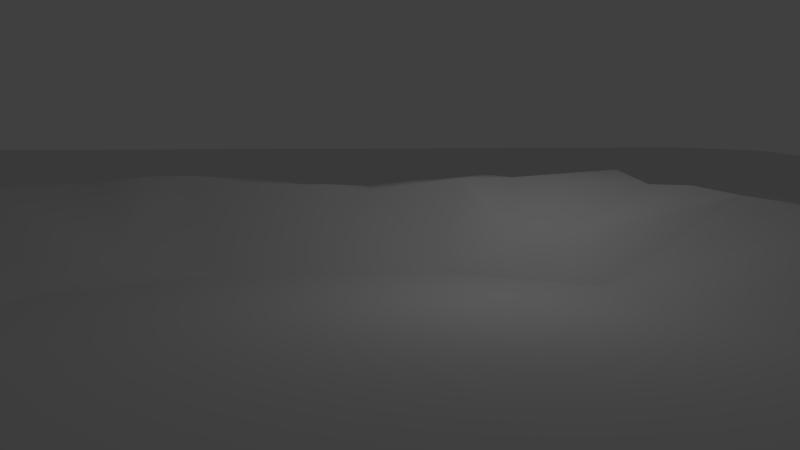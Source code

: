 # Source: lake.blend  (saved by Blender 2.82.7; exported with 4.5.12 LTS)
import bpy
from mathutils import Matrix  # noqa: F401  (used for matrix-valued properties, if any)

bpy.ops.wm.read_factory_settings(use_empty=True)
scene = bpy.context.scene
scene.name = 'Scene'

# ---- collections
col_collection_1 = bpy.data.collections.new('Collection 1'); scene.collection.children.link(col_collection_1)

# ---- world
world_world = bpy.data.worlds.new('World'); scene.world = world_world
world_world.color = (0.05088, 0.05088, 0.05088)
world_world.use_sun_shadow = False
world_world.sun_shadow_jitter_overblur = 0.0
world_world.cycles.sampling_method = 'MANUAL'
world_world.cycles.sample_map_resolution = 256

# ---- cameras
cam_camera = bpy.data.cameras.new('Camera')
cam_camera.clip_end = 100.0
cam_camera.lens = 35.0
cam_camera.sensor_width = 32.0
cam_camera.sensor_height = 18.0
cam_camera.ortho_scale = 7.314
cam_camera.dof.focus_distance = 0.0
cam_camera.dof.aperture_fstop = 128.0

# ---- lights
light_lamp = bpy.data.lights.new('Lamp', 'POINT')
light_lamp.transmission_factor = 0.0
light_lamp.cutoff_distance = 30.0
light_lamp.energy = 100.0
light_lamp.shadow_buffer_clip_start = 1.001
light_lamp.shadow_soft_size = 1.0
light_lamp.shadow_maximum_resolution = 0.006
light_lamp.use_absolute_resolution = True
light_lamp.cycles.use_multiple_importance_sampling = False

# ---- meshes
me_plane = bpy.data.meshes.new('Plane')
me_plane.from_pydata([(3.506, -1.0, 0.125), (-3.506, -1.0, 0.125), (1.077, 1.016, 0.1561), (-1.076, 1.016, 0.1561), (0.0002254, -2.817, 0.0), (0.0002254, 1.016, 0.1561), (-1.972, 0.01567, 0.1561), (1.972, 0.01567, 0.1561), (0.0002254, 0.0, 0.0), (-3.461, -2.817, 0.0), (-0.538, 1.016, 0.1561), (-2.782, -0.4843, 0.1561), (1.433, 0.5157, 0.1561), (3.461, -2.817, 0.0), (0.5385, 1.016, 0.1568), (-1.433, 0.5157, 0.1561), (2.783, -0.4843, 0.1561), (0.0002254, -0.5, 0.0), (0.0002254, 0.5, 0.0), (0.9862, 0.0, 0.0), (-0.9857, 0.0, 0.0), (-1.391, -0.5, 0.0), (1.391, -0.5, 0.0), (0.6453, 0.4303, 0.1085), (-0.6688, 0.4433, 0.07422), (-0.8071, 1.016, 0.1561), (1.255, 0.7657, 0.1561), (0.8076, 1.016, 0.1562), (-1.255, 0.7657, 0.1561), (0.000894, 0.7373, 0.2701), (1.475, -0.001739, 0.2505), (-0.2689, 1.016, 0.1561), (-2.377, -0.2343, 0.1561), (1.703, 0.2657, 0.1561), (0.2693, 1.016, 0.1561), (-1.702, 0.2657, 0.1561), (2.377, -0.2343, 0.1561), (-1.475, -0.001906, 0.251), (-1.188, -0.25, 0.0), (-2.087, -0.5, 0.2415), (1.189, -0.25, 0.0), (2.084, -0.5027, 0.2561), (0.8515, 0.25, 0.0), (0.6261, 0.7315, 0.2897), (1.045, 0.4891, 0.2888), (0.3585, 0.5, 0.0), (-0.851, 0.25, 0.0), (-0.6194, 0.7323, 0.3011), (-0.358, 0.5, 0.0), (-1.069, 0.4969, 0.2545), (-1.275, 0.2494, 0.245), (-1.779, -0.2519, 0.2519), (1.762, -0.2606, 0.3006), (1.257, 0.2431, 0.2769), (0.9413, 0.75, 0.2416), (0.314, 0.7378, 0.2683), (-0.3107, 0.7331, 0.2772), (-0.9401, 0.7496, 0.2507), (-0.9417, 1.016, 0.1561), (1.166, 0.8907, 0.1561), (0.9421, 1.016, 0.1561), (-1.165, 0.8907, 0.1561), (0.0005972, 0.8762, 0.2449), (1.725, -4.822e-05, 0.2447), (-0.1343, 1.016, 0.1561), (-2.174, -0.1093, 0.1561), (1.837, 0.1407, 0.1561), (0.1348, 1.016, 0.1561), (-1.837, 0.1407, 0.1561), (2.175, -0.1093, 0.1561), (-1.725, 0.0, 0.2415), (2.435, -0.5, 0.2415), (0.583, 0.8842, 0.2878), (1.255, 0.5003, 0.2453), (-0.5816, 0.8824, 0.2836), (-0.6726, 1.016, 0.1561), (1.344, 0.6407, 0.1561), (0.673, 1.016, 0.1565), (-1.344, 0.6407, 0.1561), (-0.4035, 1.016, 0.1561), (-2.58, -0.3593, 0.1561), (1.568, 0.3907, 0.1561), (0.4039, 1.016, 0.1561), (-1.568, 0.3907, 0.1561), (2.58, -0.3593, 0.1561), (-2.434, -0.5, 0.2415), (-1.257, 0.5008, 0.2485), (-1.372, 0.1231, 0.2534), (-1.164, 0.3715, 0.2585), (-1.503, 0.257, 0.2807), (-1.917, -0.3847, 0.285), (-1.628, -0.1265, 0.2484), (-2.08, -0.25, 0.2415), (1.928, -0.3784, 0.2609), (1.619, -0.1311, 0.2767), (2.081, -0.2496, 0.2438), (1.371, 0.1222, 0.2577), (1.148, 0.365, 0.2961), (1.49, 0.25, 0.2418), (0.9847, 0.6224, 0.3258), (0.8732, 0.8734, 0.2369), (1.098, 0.75, 0.2415), (0.7819, 0.7492, 0.2451), (0.2884, 0.8831, 0.2659), (0.4704, 0.7307, 0.2893), (0.157, 0.7481, 0.2459), (-0.2894, 0.8857, 0.2762), (-0.1551, 0.7367, 0.271), (-0.4673, 0.7259, 0.3033), (-0.9984, 0.6161, 0.2876), (-0.8745, 0.8788, 0.2572), (-0.7763, 0.7416, 0.2804), (-1.102, 0.7514, 0.2484), (-1.61, 0.126, 0.2477), (-2.257, -0.375, 0.2415), (-1.18, 0.626, 0.2496), (-1.374, 0.3762, 0.248), (-1.903, -0.125, 0.2415), (2.258, -0.375, 0.2415), (1.904, -0.1241, 0.2464), (1.608, 0.125, 0.2415), (1.372, 0.375, 0.2431), (1.176, 0.6252, 0.2436), (1.019, 0.8739, 0.238), (0.7286, 0.8821, 0.2724), (0.4372, 0.8808, 0.2761), (0.1456, 0.8778, 0.2496), (-0.1443, 0.8823, 0.2643), (-0.437, 0.8811, 0.2744), (-0.7277, 0.8834, 0.2769), (-1.022, 0.877, 0.247), (3.506, 4.719, 0.125), (-3.506, 4.719, 0.125), (1.837, 4.707, 0.1561), (-0.8071, 4.707, 0.1561), (0.2693, 4.707, 0.1561), (-1.165, 4.707, 0.1561), (1.344, 4.707, 0.1561), (-2.782, 4.707, 0.1561), (2.783, 4.707, 0.1561), (-2.174, 4.707, 0.1561), (2.175, 4.707, 0.1561), (0.4039, 4.707, 0.1561), (0.5385, 4.707, 0.1561), (1.703, 4.707, 0.1561), (-1.972, 4.707, 0.1561), (-1.344, 4.707, 0.1561), (-0.538, 4.707, 0.1561), (-1.702, 4.707, 0.1561), (1.972, 4.707, 0.1561), (1.166, 4.707, 0.1561), (-1.433, 4.707, 0.1561), (-0.1343, 4.707, 0.1561), (-1.076, 4.707, 0.1561), (1.433, 4.707, 0.1561), (0.9421, 4.707, 0.1561), (-0.2689, 4.707, 0.1561), (-2.377, 4.707, 0.1561), (2.377, 4.707, 0.1561), (-0.6726, 4.707, 0.1561), (1.568, 4.707, 0.1561), (0.1348, 4.707, 0.1561), (-1.255, 4.707, 0.1561), (1.255, 4.707, 0.1561), (-2.58, 4.707, 0.1561), (2.58, 4.707, 0.1561), (1.077, 4.707, 0.1561), (0.0002254, 4.707, 0.1561), (0.673, 4.707, 0.1561), (-0.9417, 4.707, 0.1561), (-1.837, 4.707, 0.1561), (0.8076, 4.707, 0.1561), (-0.4035, 4.707, 0.1561), (-1.568, 4.707, 0.1561)], [], [(21, 39, 85, 11, 1, 9), (22, 17, 4, 13), (45, 18, 8, 19, 42), (113, 68, 6, 70), (17, 21, 9, 4), (8, 20, 38, 21, 17), (114, 80, 11, 85), (16, 71, 41, 22, 13, 0), (52, 40, 22, 41, 93), (19, 8, 17, 22, 40), (53, 42, 19, 30, 96), (102, 43, 23, 44, 99), (55, 105, 29, 18, 45), (48, 24, 46), (56, 108, 47, 24, 48), (115, 78, 15, 86), (23, 45, 42), (46, 50, 87, 37, 20), (24, 49, 88, 50, 46), (116, 83, 35, 89), (38, 51, 90, 39, 21), (20, 37, 91, 51, 38), (117, 65, 32, 92), (118, 93, 41, 71), (119, 94, 52, 95), (30, 19, 40, 52, 94), (120, 96, 30, 63), (121, 97, 53, 98), (44, 23, 42, 53, 97), (122, 99, 44, 73), (123, 100, 54, 101), (124, 72, 43, 102), (43, 104, 55, 45, 23), (125, 103, 55, 104), (126, 62, 29, 105), (18, 48, 46, 20, 8), (29, 107, 56, 48, 18), (127, 106, 56, 107), (128, 74, 47, 108), (111, 57, 109), (129, 110, 57, 111), (130, 61, 28, 112), (87, 113, 70, 37), (50, 89, 113, 87), (89, 35, 68, 113), (90, 114, 85, 39), (51, 92, 114, 90), (92, 32, 80, 114), (54, 102, 99), (109, 115, 86, 49), (57, 112, 115, 109), (112, 28, 78, 115), (88, 116, 89, 50), (49, 86, 116, 88), (86, 15, 83, 116), (91, 117, 92, 51), (37, 70, 117, 91), (70, 6, 65, 117), (84, 118, 71, 16), (36, 95, 118, 84), (95, 52, 93, 118), (69, 119, 95, 36), (7, 63, 119, 69), (63, 30, 94, 119), (66, 120, 63, 7), (33, 98, 120, 66), (98, 53, 96, 120), (81, 121, 98, 33), (12, 73, 121, 81), (73, 44, 97, 121), (76, 122, 73, 12), (26, 101, 122, 76), (101, 54, 99, 122), (59, 123, 101, 26), (2, 60, 123, 59), (60, 27, 100, 123), (100, 124, 102, 54), (27, 77, 124, 100), (77, 14, 72, 124), (72, 125, 104, 43), (14, 82, 125, 72), (82, 34, 103, 125), (103, 126, 105, 55), (34, 67, 126, 103), (67, 5, 62, 126), (62, 127, 107, 29), (5, 64, 127, 62), (64, 31, 106, 127), (106, 128, 108, 56), (31, 79, 128, 106), (79, 10, 74, 128), (47, 111, 109, 49, 24), (74, 129, 111, 47), (10, 75, 129, 74), (75, 25, 110, 129), (110, 130, 112, 57), (25, 58, 130, 110), (58, 3, 61, 130), (168, 143, 14, 77), (61, 3, 153, 136), (78, 28, 162, 146), (155, 171, 27, 60), (164, 138, 11, 80), (173, 148, 35, 83), (140, 157, 32, 65), (150, 166, 2, 59), (159, 134, 25, 75), (80, 32, 157, 164), (82, 14, 143, 142), (64, 5, 167, 152), (67, 34, 135, 161), (170, 145, 6, 68), (76, 12, 154, 137), (60, 2, 166, 155), (77, 27, 171, 168), (59, 26, 163, 150), (172, 147, 10, 79), (142, 135, 34, 82), (152, 156, 31, 64), (84, 16, 139, 165), (66, 7, 149, 133), (69, 36, 158, 141), (132, 1, 11, 138), (146, 151, 15, 78), (16, 0, 131, 139), (79, 31, 156, 172), (136, 162, 28, 61), (160, 154, 12, 81), (165, 158, 36, 84), (133, 144, 33, 66), (161, 167, 5, 67), (75, 10, 147, 159), (137, 163, 26, 76), (58, 25, 134, 169), (81, 33, 144, 160), (83, 15, 151, 173), (65, 6, 145, 140), (68, 35, 148, 170), (141, 149, 7, 69), (169, 153, 3, 58)])
me_plane.polygons.foreach_set('use_smooth', [1, 0, 0, 1, 0, 0, 1, 1, 1, 0, 1, 1, 1, 1, 1, 1, 1, 1, 1, 1, 1, 1, 1, 1, 1, 1, 1, 1, 1, 1, 1, 1, 1, 1, 1, 0, 1, 1, 1, 1, 1, 1, 1, 1, 1, 1, 1, 1, 1, 1, 1, 1, 1, 1, 1, 1, 1, 1, 1, 1, 1, 1, 1, 1, 1, 1, 1, 1, 1, 1, 1, 1, 1, 1, 1, 1, 1, 1, 1, 1, 1, 1, 1, 1, 1, 1, 1, 1, 1, 1, 1, 1, 1, 1, 1, 1, 1, 1, 1, 1, 1, 1, 1, 1, 1, 1, 1, 1, 1, 1, 1, 1, 1, 1, 1, 1, 1, 1, 1, 1, 1, 1, 1, 1, 1, 1, 1, 1, 1, 1, 1, 1, 1, 1, 1, 1, 1, 1, 1, 1])
_uv = me_plane.uv_layers.new(name='UVMap')
_uv.uv.foreach_set('vector', [0.3196, 0.3001, 0.2247, 0.3057, 0.1794, 0.3055, 0.1331, 0.3077, 0.0395, 0.2376, 0.05036, -8.578e-05, 0.6765, 0.3019, 0.4982, 0.2994, 0.4998, -8.366e-05, 0.9487, 0.005109, 0.5425, 0.4242, 0.498, 0.4247, 0.498, 0.3625, 0.6222, 0.3645, 0.6032, 0.3944, 0.2863, 0.3886, 0.2543, 0.3924, 0.2369, 0.3759, 0.2708, 0.3721, 0.4982, 0.2994, 0.3196, 0.3001, 0.05036, -8.578e-05, 0.4998, -8.366e-05, 0.498, 0.3625, 0.3735, 0.3635, 0.3466, 0.332, 0.3196, 0.3001, 0.4982, 0.2994, 0.2023, 0.322, 0.1589, 0.325, 0.1331, 0.3077, 0.1794, 0.3055, 0.8633, 0.3113, 0.817, 0.3087, 0.7716, 0.3086, 0.6765, 0.3019, 0.9487, 0.005109, 0.957, 0.242, 0.7309, 0.3414, 0.6495, 0.3333, 0.6765, 0.3019, 0.7716, 0.3086, 0.7513, 0.325, 0.6222, 0.3645, 0.498, 0.3625, 0.4982, 0.2994, 0.6765, 0.3019, 0.6495, 0.3333, 0.6635, 0.4061, 0.6032, 0.3944, 0.6222, 0.3645, 0.6928, 0.3735, 0.6786, 0.3899, 0.602, 0.4725, 0.5815, 0.468, 0.5812, 0.4236, 0.6355, 0.4377, 0.6269, 0.4546, 0.5402, 0.4691, 0.5185, 0.4696, 0.4971, 0.4699, 0.498, 0.4247, 0.5425, 0.4242, 0.4537, 0.4237, 0.4136, 0.4215, 0.3921, 0.3941, 0.4563, 0.4689, 0.4361, 0.4688, 0.417, 0.4684, 0.4136, 0.4215, 0.4537, 0.4237, 0.3438, 0.4541, 0.3189, 0.4585, 0.3069, 0.4421, 0.333, 0.4375, 0.5812, 0.4236, 0.5425, 0.4242, 0.6032, 0.3944, 0.3921, 0.3941, 0.3304, 0.4036, 0.3172, 0.3874, 0.3035, 0.3716, 0.3735, 0.3635, 0.4136, 0.4215, 0.3585, 0.4363, 0.3451, 0.4201, 0.3304, 0.4036, 0.3921, 0.3941, 0.3171, 0.4208, 0.2892, 0.4257, 0.2718, 0.4091, 0.3011, 0.4045, 0.3466, 0.332, 0.2638, 0.3389, 0.2454, 0.3224, 0.2247, 0.3057, 0.3196, 0.3001, 0.3735, 0.3635, 0.3035, 0.3716, 0.2836, 0.3553, 0.2638, 0.3389, 0.3466, 0.332, 0.2477, 0.3554, 0.2108, 0.3591, 0.1848, 0.342, 0.2247, 0.3392, 0.7942, 0.3252, 0.7513, 0.325, 0.7716, 0.3086, 0.817, 0.3087, 0.749, 0.3586, 0.7124, 0.3572, 0.7309, 0.3414, 0.7713, 0.3417, 0.6928, 0.3735, 0.6222, 0.3645, 0.6495, 0.3333, 0.7309, 0.3414, 0.7124, 0.3572, 0.7102, 0.3908, 0.6786, 0.3899, 0.6928, 0.3735, 0.726, 0.3746, 0.6789, 0.4237, 0.6493, 0.4221, 0.6635, 0.4061, 0.6945, 0.4072, 0.6355, 0.4377, 0.5812, 0.4236, 0.6032, 0.3944, 0.6635, 0.4061, 0.6493, 0.4221, 0.6528, 0.4564, 0.6269, 0.4546, 0.6355, 0.4377, 0.6635, 0.4402, 0.6319, 0.4889, 0.6129, 0.4891, 0.6219, 0.4733, 0.6422, 0.4727, 0.5936, 0.4885, 0.5752, 0.4877, 0.5815, 0.468, 0.602, 0.4725, 0.5815, 0.468, 0.561, 0.4683, 0.5402, 0.4691, 0.5425, 0.4242, 0.5812, 0.4236, 0.5565, 0.4878, 0.5368, 0.4882, 0.5402, 0.4691, 0.561, 0.4683, 0.5174, 0.4881, 0.4976, 0.4886, 0.4971, 0.4699, 0.5185, 0.4696, 0.498, 0.4247, 0.4537, 0.4237, 0.3921, 0.3941, 0.3735, 0.3635, 0.498, 0.3625, 0.4971, 0.4699, 0.4767, 0.4696, 0.4563, 0.4689, 0.4537, 0.4237, 0.498, 0.4247, 0.478, 0.4887, 0.4591, 0.4886, 0.4563, 0.4689, 0.4767, 0.4696, 0.44, 0.4883, 0.4215, 0.4877, 0.417, 0.4684, 0.4361, 0.4688, 0.3967, 0.4696, 0.3753, 0.4708, 0.3684, 0.4526, 0.4029, 0.4877, 0.3838, 0.4876, 0.3753, 0.4708, 0.3967, 0.4696, 0.3647, 0.4871, 0.3429, 0.4918, 0.3309, 0.4751, 0.3543, 0.4708, 0.3172, 0.3874, 0.2863, 0.3886, 0.2708, 0.3721, 0.3035, 0.3716, 0.3304, 0.4036, 0.3011, 0.4045, 0.2863, 0.3886, 0.3172, 0.3874, 0.3011, 0.4045, 0.2718, 0.4091, 0.2543, 0.3924, 0.2863, 0.3886, 0.2454, 0.3224, 0.2023, 0.322, 0.1794, 0.3055, 0.2247, 0.3057, 0.2638, 0.3389, 0.2247, 0.3392, 0.2023, 0.322, 0.2454, 0.3224, 0.2247, 0.3392, 0.1848, 0.342, 0.1589, 0.325, 0.2023, 0.322, 0.6219, 0.4733, 0.602, 0.4725, 0.6269, 0.4546, 0.3684, 0.4526, 0.3438, 0.4541, 0.333, 0.4375, 0.3585, 0.4363, 0.3753, 0.4708, 0.3543, 0.4708, 0.3438, 0.4541, 0.3684, 0.4526, 0.3543, 0.4708, 0.3309, 0.4751, 0.3189, 0.4585, 0.3438, 0.4541, 0.3451, 0.4201, 0.3171, 0.4208, 0.3011, 0.4045, 0.3304, 0.4036, 0.3585, 0.4363, 0.333, 0.4375, 0.3171, 0.4208, 0.3451, 0.4201, 0.333, 0.4375, 0.3069, 0.4421, 0.2892, 0.4257, 0.3171, 0.4208, 0.2836, 0.3553, 0.2477, 0.3554, 0.2247, 0.3392, 0.2638, 0.3389, 0.3035, 0.3716, 0.2708, 0.3721, 0.2477, 0.3554, 0.2836, 0.3553, 0.2708, 0.3721, 0.2369, 0.3759, 0.2108, 0.3591, 0.2477, 0.3554, 0.8374, 0.3283, 0.7942, 0.3252, 0.817, 0.3087, 0.8633, 0.3113, 0.8115, 0.3452, 0.7713, 0.3417, 0.7942, 0.3252, 0.8374, 0.3283, 0.7713, 0.3417, 0.7309, 0.3414, 0.7513, 0.325, 0.7942, 0.3252, 0.7855, 0.362, 0.749, 0.3586, 0.7713, 0.3417, 0.8115, 0.3452, 0.7596, 0.3788, 0.726, 0.3746, 0.749, 0.3586, 0.7855, 0.362, 0.726, 0.3746, 0.6928, 0.3735, 0.7124, 0.3572, 0.749, 0.3586, 0.7421, 0.3951, 0.7102, 0.3908, 0.726, 0.3746, 0.7596, 0.3788, 0.7245, 0.4114, 0.6945, 0.4072, 0.7102, 0.3908, 0.7421, 0.3951, 0.6945, 0.4072, 0.6635, 0.4061, 0.6786, 0.3899, 0.7102, 0.3908, 0.7069, 0.4278, 0.6789, 0.4237, 0.6945, 0.4072, 0.7245, 0.4114, 0.6893, 0.4444, 0.6635, 0.4402, 0.6789, 0.4237, 0.7069, 0.4278, 0.6635, 0.4402, 0.6355, 0.4377, 0.6493, 0.4221, 0.6789, 0.4237, 0.6774, 0.4607, 0.6528, 0.4564, 0.6635, 0.4402, 0.6893, 0.4444, 0.6654, 0.4771, 0.6422, 0.4727, 0.6528, 0.4564, 0.6774, 0.4607, 0.6422, 0.4727, 0.6219, 0.4733, 0.6269, 0.4546, 0.6528, 0.4564, 0.6534, 0.4936, 0.6319, 0.4889, 0.6422, 0.4727, 0.6654, 0.4771, 0.6409, 0.51, 0.6227, 0.5106, 0.6319, 0.4889, 0.6534, 0.4936, 0.6227, 0.5106, 0.6048, 0.511, 0.6129, 0.4891, 0.6319, 0.4889, 0.6129, 0.4891, 0.5936, 0.4885, 0.602, 0.4725, 0.6219, 0.4733, 0.6048, 0.511, 0.587, 0.5114, 0.5936, 0.4885, 0.6129, 0.4891, 0.587, 0.5114, 0.5693, 0.5114, 0.5752, 0.4877, 0.5936, 0.4885, 0.5752, 0.4877, 0.5565, 0.4878, 0.561, 0.4683, 0.5815, 0.468, 0.5693, 0.5114, 0.5516, 0.5113, 0.5565, 0.4878, 0.5752, 0.4877, 0.5516, 0.5113, 0.5338, 0.511, 0.5368, 0.4882, 0.5565, 0.4878, 0.5368, 0.4882, 0.5174, 0.4881, 0.5185, 0.4696, 0.5402, 0.4691, 0.5338, 0.511, 0.5158, 0.5109, 0.5174, 0.4881, 0.5368, 0.4882, 0.5158, 0.5109, 0.4978, 0.511, 0.4976, 0.4886, 0.5174, 0.4881, 0.4976, 0.4886, 0.478, 0.4887, 0.4767, 0.4696, 0.4971, 0.4699, 0.4978, 0.511, 0.4799, 0.5112, 0.478, 0.4887, 0.4976, 0.4886, 0.4799, 0.5112, 0.4621, 0.5115, 0.4591, 0.4886, 0.478, 0.4887, 0.4591, 0.4886, 0.44, 0.4883, 0.4361, 0.4688, 0.4563, 0.4689, 0.4621, 0.5115, 0.4444, 0.5115, 0.44, 0.4883, 0.4591, 0.4886, 0.4444, 0.5115, 0.4268, 0.5114, 0.4215, 0.4877, 0.44, 0.4883, 0.417, 0.4684, 0.3967, 0.4696, 0.3684, 0.4526, 0.3585, 0.4363, 0.4136, 0.4215, 0.4215, 0.4877, 0.4029, 0.4877, 0.3967, 0.4696, 0.417, 0.4684, 0.4268, 0.5114, 0.4091, 0.511, 0.4029, 0.4877, 0.4215, 0.4877, 0.4091, 0.511, 0.3914, 0.5103, 0.3838, 0.4876, 0.4029, 0.4877, 0.3838, 0.4876, 0.3647, 0.4871, 0.3543, 0.4708, 0.3753, 0.4708, 0.3914, 0.5103, 0.3736, 0.5095, 0.3647, 0.4871, 0.3838, 0.4876, 0.3736, 0.5095, 0.3554, 0.5085, 0.3429, 0.4918, 0.3647, 0.4871, 0.5876, 0.9996, 0.5695, 0.9997, 0.5693, 0.5114, 0.587, 0.5114, 0.3429, 0.4918, 0.3554, 0.5085, 0.3522, 0.9993, 0.3402, 0.9992, 0.3189, 0.4585, 0.3309, 0.4751, 0.3281, 0.999, 0.316, 0.9989, 0.6238, 0.9993, 0.6057, 0.9995, 0.6048, 0.511, 0.6227, 0.5106, 0.15, 0.9969, 0.123, 0.9965, 0.1331, 0.3077, 0.1589, 0.325, 0.2857, 0.9985, 0.2676, 0.9983, 0.2718, 0.4091, 0.2892, 0.4257, 0.2042, 0.9976, 0.1771, 0.9972, 0.1848, 0.342, 0.2108, 0.3591, 0.6539, 0.999, 0.6419, 0.9992, 0.6409, 0.51, 0.6534, 0.4936, 0.4066, 0.9997, 0.3884, 0.9996, 0.3914, 0.5103, 0.4091, 0.511, 0.1589, 0.325, 0.1848, 0.342, 0.1771, 0.9972, 0.15, 0.9969, 0.5516, 0.5113, 0.5693, 0.5114, 0.5695, 0.9997, 0.5514, 0.9998, 0.4799, 0.5112, 0.4978, 0.511, 0.4971, 0.9999, 0.479, 0.9999, 0.5158, 0.5109, 0.5338, 0.511, 0.5333, 0.9999, 0.5152, 0.9999, 0.2494, 0.9981, 0.2313, 0.9979, 0.2369, 0.3759, 0.2543, 0.3924, 0.6774, 0.4607, 0.6893, 0.4444, 0.69, 0.9985, 0.678, 0.9986, 0.6227, 0.5106, 0.6409, 0.51, 0.6419, 0.9992, 0.6238, 0.9993, 0.587, 0.5114, 0.6048, 0.511, 0.6057, 0.9995, 0.5876, 0.9996, 0.6534, 0.4936, 0.6654, 0.4771, 0.6659, 0.9988, 0.6539, 0.999, 0.4428, 0.9998, 0.4247, 0.9998, 0.4268, 0.5114, 0.4444, 0.5115, 0.5514, 0.9998, 0.5333, 0.9999, 0.5338, 0.511, 0.5516, 0.5113, 0.479, 0.9999, 0.4609, 0.9999, 0.4621, 0.5115, 0.4799, 0.5112, 0.8374, 0.3283, 0.8633, 0.3113, 0.8699, 0.9963, 0.8431, 0.9966, 0.7421, 0.3951, 0.7596, 0.3788, 0.7622, 0.9976, 0.7442, 0.9978, 0.7855, 0.362, 0.8115, 0.3452, 0.8161, 0.9969, 0.7892, 0.9973, 0.02679, 0.9966, 0.0395, 0.2376, 0.1331, 0.3077, 0.123, 0.9965, 0.316, 0.9989, 0.3039, 0.9987, 0.3069, 0.4421, 0.3189, 0.4585, 0.8633, 0.3113, 0.957, 0.242, 0.9656, 0.9968, 0.8699, 0.9963, 0.4444, 0.5115, 0.4621, 0.5115, 0.4609, 0.9999, 0.4428, 0.9998, 0.3402, 0.9992, 0.3281, 0.999, 0.3309, 0.4751, 0.3429, 0.4918, 0.7081, 0.9982, 0.69, 0.9985, 0.6893, 0.4444, 0.7069, 0.4278, 0.8431, 0.9966, 0.8161, 0.9969, 0.8115, 0.3452, 0.8374, 0.3283, 0.7442, 0.9978, 0.7262, 0.998, 0.7245, 0.4114, 0.7421, 0.3951, 0.5152, 0.9999, 0.4971, 0.9999, 0.4978, 0.511, 0.5158, 0.5109, 0.4091, 0.511, 0.4268, 0.5114, 0.4247, 0.9998, 0.4066, 0.9997, 0.678, 0.9986, 0.6659, 0.9988, 0.6654, 0.4771, 0.6774, 0.4607, 0.3736, 0.5095, 0.3914, 0.5103, 0.3884, 0.9996, 0.3703, 0.9995, 0.7069, 0.4278, 0.7245, 0.4114, 0.7262, 0.998, 0.7081, 0.9982, 0.2892, 0.4257, 0.3069, 0.4421, 0.3039, 0.9987, 0.2857, 0.9985, 0.2108, 0.3591, 0.2369, 0.3759, 0.2313, 0.9979, 0.2042, 0.9976, 0.2543, 0.3924, 0.2718, 0.4091, 0.2676, 0.9983, 0.2494, 0.9981, 0.7892, 0.9973, 0.7622, 0.9976, 0.7596, 0.3788, 0.7855, 0.362, 0.3703, 0.9995, 0.3522, 0.9993, 0.3554, 0.5085, 0.3736, 0.5095])
me_plane.use_remesh_preserve_volume = False
me_plane.use_remesh_preserve_attributes = False
me_plane.use_mirror_vertex_groups = False
me_plane.update()

# ---- objects
ob_lake = bpy.data.objects.new('Lake', me_plane)
ob_lamp = bpy.data.objects.new('Lamp', light_lamp)
ob_camera = bpy.data.objects.new('Camera', cam_camera)

# ---- transforms, parenting, visibility, modifiers, constraints
ob_lake.location = (0.0, 0.0, 0.0)
ob_lake.scale = (8.0, 8.0, 8.0)
ob_lake.lineart.crease_threshold = 0.0
ob_lamp.location = (4.076, 1.005, 5.904)
ob_lamp.rotation_euler = (0.6503, 0.05522, 1.866)
ob_lamp.lock_rotations_4d = False
ob_lamp.empty_display_type = 'ARROWS'
ob_lamp.color = (0.0, 0.0, 0.0, 0.0)
ob_lamp.lineart.crease_threshold = 0.0
ob_camera.location = (0.4102, -18.49, 4.606)
ob_camera.rotation_euler = (1.424, -2.51e-06, -0.06579)
ob_camera.lock_rotations_4d = False
ob_camera.empty_display_type = 'ARROWS'
ob_camera.color = (0.0, 0.0, 0.0, 0.0)
ob_camera.display_type = 'WIRE'
ob_camera.lineart.crease_threshold = 0.0

# ---- collection membership
col_collection_1.objects.link(ob_lake)
col_collection_1.objects.link(ob_lamp)
col_collection_1.objects.link(ob_camera)

# ---- scene / render settings (as saved in the file)
scene.camera = ob_camera
scene.frame_start = 1; scene.frame_end = 250; scene.frame_set(1)
scene.render.engine = 'BLENDER_EEVEE_NEXT'
scene.render.image_settings.color_mode = 'RGB'
scene.render.image_settings.compression = 90
scene.render.resolution_percentage = 50
scene.render.dither_intensity = 0.0
scene.render.bake_margin = 2
scene.render.bake_bias = 0.0
scene.cycles.use_denoising = False
scene.cycles.samples = 10
scene.cycles.sampling_pattern = 'TABULATED_SOBOL'
scene.cycles.light_sampling_threshold = 0.0
scene.cycles.use_adaptive_sampling = False
scene.cycles.use_light_tree = False
scene.cycles.blur_glossy = 0.0
scene.cycles.volume_bounces = 1
scene.cycles.pixel_filter_type = 'GAUSSIAN'
scene.cycles.sample_clamp_indirect = 0.0
scene.view_settings.view_transform = 'Standard'
bpy.context.view_layer.update()
